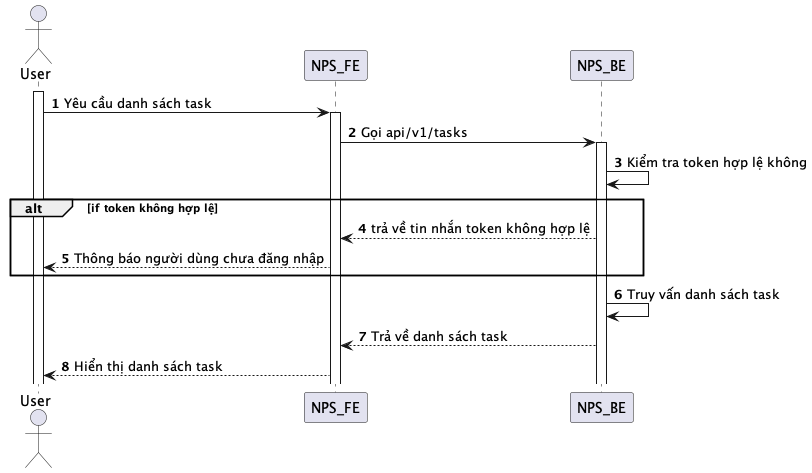

The diagram above was rendered by PlantUML. Its source (embedded in the PNG):
@startuml
autonumber
actor User
activate User
User -> NPS_FE: Yêu cầu danh sách task
activate NPS_FE
NPS_FE -> NPS_BE: Gọi api/v1/tasks
activate NPS_BE
NPS_BE -> NPS_BE: Kiểm tra token hợp lệ không
alt if token không hợp lệ
NPS_BE --> NPS_FE: trả về tin nhắn token không hợp lệ
NPS_FE --> User: Thông báo người dùng chưa đăng nhập
end
NPS_BE -> NPS_BE: Truy vấn danh sách task
NPS_BE --> NPS_FE: Trả về danh sách task
NPS_FE --> User: Hiển thị danh sách task
@enduml